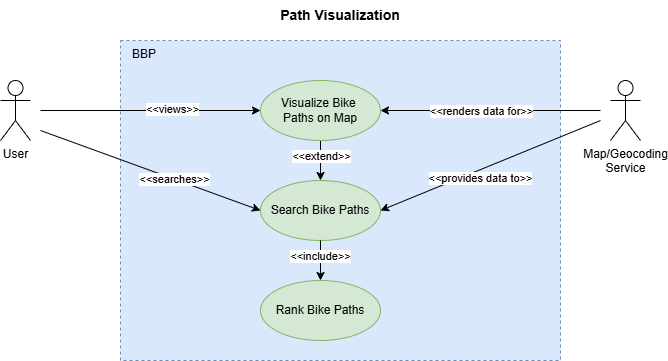

The diagram above was exported from draw.io. Its source (the exported page's mxGraphModel, read from the mxfile embedded in the PNG):
<mxGraphModel dx="1261" dy="657" grid="1" gridSize="10" guides="1" tooltips="1" connect="1" arrows="1" fold="1" page="1" pageScale="1" pageWidth="850" pageHeight="1100" math="0" shadow="0">
  <root>
    <mxCell id="0" />
    <mxCell id="1" parent="0" />
    <mxCell id="i5EJITyi5Kq19ooLlkPn-3" parent="1" style="shape=rectangle;dashed=1;whiteSpace=wrap;html=1;fillColor=#dae8fc;strokeColor=#6c8ebf;verticalAlign=top;align=left;spacingLeft=10;spacingBottom=2;" value="BBP" vertex="1">
      <mxGeometry height="320" width="440" x="200" y="80" as="geometry" />
    </mxCell>
    <mxCell id="i5EJITyi5Kq19ooLlkPn-51" edge="1" parent="1" style="rounded=0;orthogonalLoop=1;jettySize=auto;html=1;entryX=0;entryY=0.5;entryDx=0;entryDy=0;" target="i5EJITyi5Kq19ooLlkPn-4" value="">
      <mxGeometry relative="1" x="0.28" y="4" as="geometry">
        <mxPoint as="offset" />
        <mxPoint x="120" y="170" as="sourcePoint" />
        <mxPoint x="340" y="149" as="targetPoint" />
      </mxGeometry>
    </mxCell>
    <mxCell id="4q0ae3wrG8N_8jcjQ8KS-1" connectable="0" parent="i5EJITyi5Kq19ooLlkPn-51" style="edgeLabel;html=1;align=center;verticalAlign=middle;resizable=0;points=[];" value="&amp;lt;&amp;lt;searches&amp;gt;&amp;gt;" vertex="1">
      <mxGeometry relative="1" x="0.205" y="4" as="geometry">
        <mxPoint y="4" as="offset" />
      </mxGeometry>
    </mxCell>
    <mxCell id="i5EJITyi5Kq19ooLlkPn-54" edge="1" parent="1" style="rounded=0;orthogonalLoop=1;jettySize=auto;html=1;entryX=0;entryY=0.5;entryDx=0;entryDy=0;" target="i5EJITyi5Kq19ooLlkPn-45">
      <mxGeometry relative="1" as="geometry">
        <mxPoint x="120" y="150" as="sourcePoint" />
      </mxGeometry>
    </mxCell>
    <mxCell id="i5EJITyi5Kq19ooLlkPn-55" connectable="0" parent="i5EJITyi5Kq19ooLlkPn-54" style="edgeLabel;html=1;align=center;verticalAlign=middle;resizable=0;points=[];" value="&amp;lt;&amp;lt;views&amp;gt;&amp;gt;" vertex="1">
      <mxGeometry relative="1" x="0.2249" y="-4" as="geometry">
        <mxPoint x="-4" y="-6" as="offset" />
      </mxGeometry>
    </mxCell>
    <mxCell id="i5EJITyi5Kq19ooLlkPn-37" parent="1" style="shape=umlActor;verticalLabelPosition=bottom;verticalAlign=top;html=1;outlineConnect=0;" value="User" vertex="1">
      <mxGeometry height="60" width="30" x="80" y="120" as="geometry" />
    </mxCell>
    <mxCell id="i5EJITyi5Kq19ooLlkPn-38" parent="1" style="text;html=1;whiteSpace=wrap;strokeColor=none;fillColor=none;align=center;verticalAlign=middle;rounded=0;fontStyle=1;fontSize=14;" value="Path Visualization" vertex="1">
      <mxGeometry height="30" width="440" x="200" y="40" as="geometry" />
    </mxCell>
    <mxCell id="4q0ae3wrG8N_8jcjQ8KS-4" edge="1" parent="1" style="rounded=0;orthogonalLoop=1;jettySize=auto;html=1;entryX=1;entryY=0.5;entryDx=0;entryDy=0;" target="i5EJITyi5Kq19ooLlkPn-4">
      <mxGeometry relative="1" as="geometry">
        <mxPoint x="680" y="160" as="sourcePoint" />
      </mxGeometry>
    </mxCell>
    <mxCell id="4q0ae3wrG8N_8jcjQ8KS-5" connectable="0" parent="4q0ae3wrG8N_8jcjQ8KS-4" style="edgeLabel;html=1;align=center;verticalAlign=middle;resizable=0;points=[];" value="&amp;lt;&amp;lt;provides data to&amp;gt;&amp;gt;" vertex="1">
      <mxGeometry relative="1" x="0.5038" as="geometry">
        <mxPoint x="45" y="-10" as="offset" />
      </mxGeometry>
    </mxCell>
    <mxCell id="4q0ae3wrG8N_8jcjQ8KS-6" edge="1" parent="1" style="rounded=0;orthogonalLoop=1;jettySize=auto;html=1;entryX=1;entryY=0.5;entryDx=0;entryDy=0;" target="i5EJITyi5Kq19ooLlkPn-45">
      <mxGeometry relative="1" as="geometry">
        <mxPoint x="680" y="150" as="sourcePoint" />
      </mxGeometry>
    </mxCell>
    <mxCell id="4q0ae3wrG8N_8jcjQ8KS-7" connectable="0" parent="4q0ae3wrG8N_8jcjQ8KS-6" style="edgeLabel;html=1;align=center;verticalAlign=middle;resizable=0;points=[];" value="&amp;lt;&amp;lt;renders data for&amp;gt;&amp;gt;" vertex="1">
      <mxGeometry relative="1" x="0.2518" y="-3" as="geometry">
        <mxPoint x="18" y="3" as="offset" />
      </mxGeometry>
    </mxCell>
    <mxCell id="i5EJITyi5Kq19ooLlkPn-40" parent="1" style="shape=umlActor;verticalLabelPosition=bottom;verticalAlign=top;html=1;outlineConnect=0;" value="Map/Geocoding&lt;div&gt;Service&lt;/div&gt;" vertex="1">
      <mxGeometry height="60" width="30" x="690" y="120" as="geometry" />
    </mxCell>
    <mxCell id="i5EJITyi5Kq19ooLlkPn-4" parent="1" style="ellipse;whiteSpace=wrap;html=1;fillColor=#d5e8d4;strokeColor=#82b366;" value="Search Bike Paths" vertex="1">
      <mxGeometry height="60" width="120" x="340" y="220" as="geometry" />
    </mxCell>
    <mxCell id="4q0ae3wrG8N_8jcjQ8KS-2" edge="1" parent="1" source="i5EJITyi5Kq19ooLlkPn-4" style="edgeStyle=orthogonalEdgeStyle;rounded=0;orthogonalLoop=1;jettySize=auto;html=1;exitX=0.5;exitY=1;exitDx=0;exitDy=0;" target="i5EJITyi5Kq19ooLlkPn-46">
      <mxGeometry relative="1" as="geometry" />
    </mxCell>
    <mxCell id="4q0ae3wrG8N_8jcjQ8KS-3" connectable="0" parent="4q0ae3wrG8N_8jcjQ8KS-2" style="edgeLabel;html=1;align=center;verticalAlign=middle;resizable=0;points=[];" value="&amp;lt;&amp;lt;include&amp;gt;&amp;gt;" vertex="1">
      <mxGeometry relative="1" x="-0.088" y="-1" as="geometry">
        <mxPoint y="-3" as="offset" />
      </mxGeometry>
    </mxCell>
    <mxCell id="PJOh9GXDrcEpjX9HmtCe-1" edge="1" parent="1" source="i5EJITyi5Kq19ooLlkPn-45" style="edgeStyle=orthogonalEdgeStyle;rounded=0;orthogonalLoop=1;jettySize=auto;html=1;exitX=0.5;exitY=1;exitDx=0;exitDy=0;" target="i5EJITyi5Kq19ooLlkPn-4">
      <mxGeometry relative="1" as="geometry" />
    </mxCell>
    <mxCell id="PJOh9GXDrcEpjX9HmtCe-2" connectable="0" parent="PJOh9GXDrcEpjX9HmtCe-1" style="edgeLabel;html=1;align=center;verticalAlign=middle;resizable=0;points=[];" value="&amp;lt;&amp;lt;extend&amp;gt;&amp;gt;" vertex="1">
      <mxGeometry relative="1" x="-0.06" y="1" as="geometry">
        <mxPoint x="-1" y="-4" as="offset" />
      </mxGeometry>
    </mxCell>
    <mxCell id="i5EJITyi5Kq19ooLlkPn-45" parent="1" style="ellipse;whiteSpace=wrap;html=1;fillColor=#d5e8d4;strokeColor=#82b366;" value="Visualize Bike&amp;nbsp;&lt;div&gt;Paths on Map&lt;/div&gt;" vertex="1">
      <mxGeometry height="60" width="120" x="340" y="120" as="geometry" />
    </mxCell>
    <mxCell id="i5EJITyi5Kq19ooLlkPn-46" parent="1" style="ellipse;whiteSpace=wrap;html=1;fillColor=#d5e8d4;strokeColor=#82b366;" value="Rank Bike Paths" vertex="1">
      <mxGeometry height="60" width="120" x="340" y="320" as="geometry" />
    </mxCell>
  </root>
</mxGraphModel>